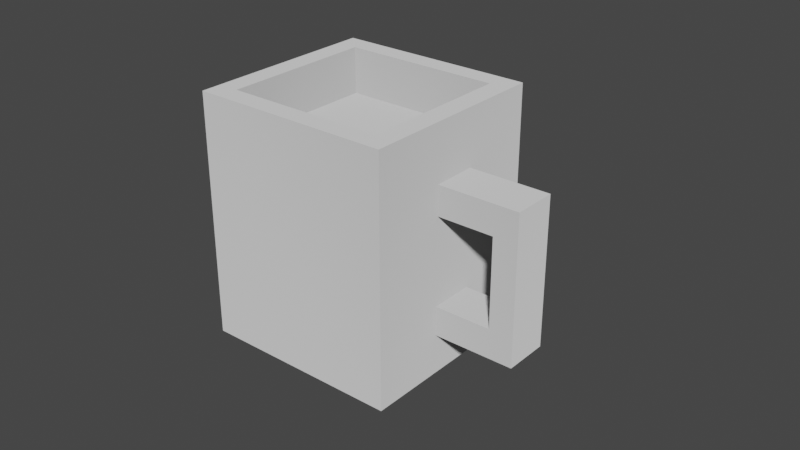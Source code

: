 # Source: Mug.blend  (saved by Blender 2.82.7; exported with 4.5.12 LTS)
import bpy
from mathutils import Matrix  # noqa: F401  (used for matrix-valued properties, if any)

bpy.ops.wm.read_factory_settings(use_empty=True)
scene = bpy.context.scene
scene.name = 'Scene'

# ---- collections
col_collection = bpy.data.collections.new('Collection'); scene.collection.children.link(col_collection)

# ---- images (referenced by path relative to the original .blend; pixels are not part of the script)
import os
ASSET_DIR = os.environ.get("B2B_ASSET_DIR", "")  # directory of the original .blend (textures are referenced by path, not embedded)
HERE = os.path.dirname(os.path.abspath(__file__))  # packed textures are extracted next to this script under _unpacked/

def load_image(name, relpath, width, height, colorspace="sRGB"):
    """Load a texture the original file referenced (path relative to the .blend, or extracted next to this script)."""
    p = next((c for c in (os.path.join(HERE, relpath), os.path.join(ASSET_DIR, relpath)) if relpath and os.path.exists(c)), "")
    if p:
        img = bpy.data.images.load(p, check_existing=True)
        img.name = name
    else:  # same state as the original file: an image datablock whose file is absent (Cycles renders it pink)
        img = bpy.data.images.new(name, width, height)
        img.source = "FILE"
        img.filepath = "//" + (relpath or name)
    img.colorspace_settings.name = colorspace
    return img
img_cupbaked_png = load_image('CupBaked.png', 'Textures/CupBaked.png', 1024, 1024, 'sRGB')

# ---- materials (node trees are filled in below, after node groups)
mat_cup = bpy.data.materials.new('Cup')
mat_cup.use_transparent_shadow = False
mat_cup.diffuse_color = (0.9529, 0.9529, 0.9529, 1.0)
mat_cup.roughness = 0.8586
mat_cup.specular_intensity = 0.0
mat_cup.metallic = 1.0

# ---- material node trees
mat_cup.use_nodes = True; mat_cup.node_tree.nodes.clear()
_N = mat_cup.node_tree.nodes; _L = mat_cup.node_tree.links
n0 = _N.new('ShaderNodeOutputMaterial'); n0.name = 'Material Output'; n0.location = (300, 300)
n1 = _N.new('ShaderNodeBsdfDiffuse'); n1.name = 'Diffuse BSDF'; n1.location = (10, 300)
n1.inputs[0].default_value = (0.5596, 0.5596, 0.5596, 1.0)
n1.inputs[1].default_value = 0.8586
n2 = _N.new('ShaderNodeTexImage'); n2.name = 'Image Texture'; n2.location = (-266, 143)
n2.image = img_cupbaked_png
_L.new(n1.outputs[0], n0.inputs[0])
n0.is_active_output = True

# ---- world
world_world = bpy.data.worlds.new('World'); scene.world = world_world
world_world.use_nodes = True; world_world.node_tree.nodes.clear()
_N = world_world.node_tree.nodes; _L = world_world.node_tree.links
n0 = _N.new('ShaderNodeOutputWorld'); n0.name = 'World Output'; n0.location = (300, 300)
n1 = _N.new('ShaderNodeBackground'); n1.name = 'Background'; n1.location = (10, 300)
n1.inputs[0].default_value = (0.05088, 0.05088, 0.05088, 1.0)
_L.new(n1.outputs[0], n0.inputs[0])
n0.is_active_output = True
world_world.color = (0.05088, 0.05088, 0.05088)
world_world.use_sun_shadow = False
world_world.sun_shadow_jitter_overblur = 0.0

# ---- meshes
me_mesh_007 = bpy.data.meshes.new('Mesh.007')
me_mesh_007.from_pydata([(-0.297, 0.287, -0.723), (-0.297, -0.287, -0.723), (-0.297, 0.287, 2.98e-08), (-0.297, -0.287, 2.98e-08), (0.297, 0.287, 2.98e-08), (0.297, -0.287, 2.98e-08), (0.297, 0.287, -0.723), (0.297, -0.287, -0.723), (-0.2349, 0.227, 2.98e-08), (-0.2349, -0.227, 2.98e-08), (0.2349, -0.227, 2.98e-08), (0.2349, 0.227, 2.98e-08), (-0.2349, 0.227, -0.1376), (-0.2349, -0.227, -0.1376), (0.2349, -0.227, -0.1376), (0.2349, 0.227, -0.1376), (-0.297, 0.287, -0.1661), (-0.297, -0.287, -0.1661), (0.297, -0.287, -0.1661), (0.297, 0.287, -0.1661), (-0.297, 0.287, -0.6034), (-0.297, -0.287, -0.6034), (0.297, -0.287, -0.6034), (0.297, 0.287, -0.6034), (-0.297, 0.06582, -0.723), (-0.297, -0.06584, -0.723), (0.297, -0.06582, -0.723), (0.297, 0.06584, -0.723), (0.297, -0.06582, -0.6034), (0.297, 0.06584, -0.6034), (0.297, -0.06582, -0.1661), (0.297, 0.06584, -0.1661), (0.297, -0.06582, 2.98e-08), (0.297, 0.06584, 2.98e-08), (0.2349, -0.06583, 2.98e-08), (0.2349, 0.06584, 2.98e-08), (0.2349, -0.06583, -0.1376), (0.2349, 0.06584, -0.1376), (-0.2349, -0.06584, -0.1376), (-0.2349, 0.06583, -0.1376), (-0.2349, -0.06584, 2.98e-08), (-0.2349, 0.06583, 2.98e-08), (-0.297, -0.06584, 2.98e-08), (-0.297, 0.06582, 2.98e-08), (-0.297, -0.06584, -0.1661), (-0.297, 0.06582, -0.1661), (-0.297, -0.06584, -0.6034), (-0.297, 0.06582, -0.6034), (0.5378, 0.06585, -0.6034), (0.5378, -0.06582, -0.6034), (0.5378, 0.06585, -0.1661), (0.5378, -0.06582, -0.1661), (0.297, -0.287, -0.3847), (-0.297, -0.287, -0.3847), (-0.297, -0.06584, -0.3847), (-0.297, 0.06582, -0.3847), (-0.297, 0.287, -0.3847), (0.297, 0.287, -0.3847), (0.297, 0.06584, -0.3847), (0.5378, 0.06585, -0.3847), (0.5378, -0.06582, -0.3847), (0.297, -0.06582, -0.3847), (0.297, -0.287, -0.2535), (-0.297, -0.287, -0.2535), (-0.297, -0.06584, -0.2535), (-0.297, 0.06582, -0.2535), (-0.297, 0.287, -0.2535), (0.297, 0.287, -0.2535), (0.297, 0.06584, -0.2535), (0.5378, 0.06585, -0.2535), (0.5378, -0.06582, -0.2535), (0.297, -0.06582, -0.2535), (-0.297, 0.287, -0.5159), (-0.297, 0.06582, -0.5159), (-0.297, -0.06584, -0.5159), (-0.297, -0.287, -0.5159), (0.297, -0.287, -0.5159), (0.297, -0.06582, -0.5159), (0.5378, -0.06582, -0.5159), (0.5378, 0.06585, -0.5159), (0.297, 0.06584, -0.5159), (0.297, 0.287, -0.5159), (0.4655, 0.06585, -0.6034), (0.4655, 0.06585, -0.5159), (0.4655, 0.06585, -0.3847), (0.4655, 0.06585, -0.2535), (0.4655, 0.06585, -0.1661), (0.4655, -0.06582, -0.1661), (0.4655, -0.06582, -0.2535), (0.4655, -0.06582, -0.3847), (0.4655, -0.06582, -0.5159), (0.4655, -0.06582, -0.6034)], [], [(5, 3, 17), (17, 18, 5), (16, 2, 4), (4, 19, 16), (3, 5, 10), (10, 9, 3), (8, 11, 4), (4, 2, 8), (10, 14, 13), (13, 9, 10), (8, 12, 15), (15, 11, 8), (76, 52, 53), (53, 75, 76), (72, 56, 57), (57, 81, 72), (22, 21, 1), (1, 7, 22), (6, 0, 20), (20, 23, 6), (47, 24, 25), (25, 46, 47), (27, 26, 25), (25, 24, 27), (29, 28, 26), (26, 27, 29), (59, 60, 78), (78, 79, 59), (31, 33, 32), (32, 30, 31), (33, 35, 34), (34, 32, 33), (35, 37, 36), (36, 34, 35), (37, 39, 38), (38, 36, 37), (39, 41, 40), (40, 38, 39), (41, 43, 42), (42, 40, 41), (43, 45, 44), (44, 42, 43), (54, 55, 73), (73, 74, 54), (44, 17, 3), (3, 42, 44), (13, 14, 36), (36, 38, 13), (5, 18, 30), (30, 32, 5), (1, 25, 26), (26, 7, 1), (40, 42, 3), (3, 9, 40), (32, 34, 10), (10, 5, 32), (13, 38, 40), (40, 9, 13), (34, 36, 14), (14, 10, 34), (54, 74, 75), (75, 53, 54), (77, 61, 52), (52, 76, 77), (25, 1, 21), (21, 46, 25), (28, 22, 7), (7, 26, 28), (6, 27, 24), (24, 0, 6), (27, 6, 23), (23, 29, 27), (58, 80, 81), (81, 57, 58), (31, 19, 4), (4, 33, 31), (11, 35, 33), (33, 4, 11), (15, 37, 35), (35, 11, 15), (39, 37, 15), (15, 12, 39), (41, 39, 12), (12, 8, 41), (43, 41, 8), (8, 2, 43), (16, 45, 43), (43, 2, 16), (72, 73, 55), (55, 56, 72), (20, 0, 24), (24, 47, 20), (48, 49, 91), (91, 82, 48), (59, 79, 83), (83, 84, 59), (87, 51, 50), (50, 86, 87), (89, 90, 78), (78, 60, 89), (63, 53, 52), (52, 62, 63), (63, 64, 54), (54, 53, 63), (54, 64, 65), (65, 55, 54), (56, 55, 65), (65, 66, 56), (67, 57, 56), (56, 66, 67), (67, 68, 58), (58, 57, 67), (85, 69, 59), (59, 84, 85), (70, 60, 59), (59, 69, 70), (89, 60, 70), (70, 88, 89), (71, 62, 52), (52, 61, 71), (18, 17, 63), (63, 62, 18), (44, 64, 63), (63, 17, 44), (64, 44, 45), (45, 65, 64), (45, 16, 66), (66, 65, 45), (66, 16, 19), (19, 67, 66), (19, 31, 68), (68, 67, 19), (85, 86, 50), (50, 69, 85), (50, 51, 70), (70, 69, 50), (88, 70, 51), (51, 87, 88), (18, 62, 71), (71, 30, 18), (47, 73, 72), (72, 20, 47), (47, 46, 74), (74, 73, 47), (75, 74, 46), (46, 21, 75), (76, 75, 21), (21, 22, 76), (77, 76, 22), (22, 28, 77), (91, 49, 78), (78, 90, 91), (79, 78, 49), (49, 48, 79), (79, 48, 82), (82, 83, 79), (80, 29, 23), (23, 81, 80), (20, 72, 81), (81, 23, 20), (80, 83, 82), (82, 29, 80), (31, 86, 85), (85, 68, 31), (87, 86, 31), (31, 30, 87), (87, 30, 71), (71, 88, 87), (28, 91, 90), (90, 77, 28), (82, 91, 28), (28, 29, 82), (68, 85, 88), (88, 71, 68), (89, 88, 85), (85, 84, 89), (90, 89, 84), (84, 83, 90), (77, 90, 83), (83, 80, 77), (77, 80, 58), (58, 61, 77), (71, 61, 58), (58, 68, 71)])
me_mesh_007.polygons.foreach_set('use_smooth', [True] * 184)
_k = set([(0, 6), (0, 20), (0, 24), (1, 7), (1, 21), (1, 25), (2, 4), (2, 16), (2, 43), (3, 5), (3, 17), (3, 42), (4, 19), (4, 33), (5, 18), (5, 32), (6, 23), (6, 27), (7, 22), (7, 26), (8, 11), (8, 12), (8, 41), (9, 10), (9, 13), (9, 40), (10, 14), (10, 34), (11, 15), (11, 35), (12, 15), (12, 39), (13, 14), (13, 38), (14, 36), (15, 37), (16, 66), (17, 63), (18, 62), (19, 67), (20, 72), (21, 75), (22, 76), (23, 81), (24, 25), (26, 27), (28, 29), (28, 77), (28, 91), (29, 80), (29, 82), (30, 31), (30, 71), (30, 87), (31, 68), (31, 86), (32, 33), (34, 35), (36, 37), (38, 39), (40, 41), (42, 43), (48, 49), (48, 79), (48, 82), (49, 78), (49, 91), (50, 51), (50, 69), (50, 86), (51, 70), (51, 87), (52, 62), (52, 76), (53, 63), (53, 75), (56, 66), (56, 72), (57, 67), (57, 81), (59, 69), (59, 79), (60, 70), (60, 78), (68, 71), (68, 85), (71, 88), (77, 80), (77, 90), (80, 83), (83, 84), (83, 90), (84, 85), (85, 88), (88, 89), (89, 90)])
me_mesh_007.attributes.new('sharp_edge', 'BOOLEAN', 'EDGE').data.foreach_set('value', [ (min(e.vertices), max(e.vertices)) in _k for e in me_mesh_007.edges])
_uv = me_mesh_007.uv_layers.new(name='UVChannel_1')
_uv.uv.foreach_set('vector', [0.6112, 0.3632, 0.3269, 0.3632, 0.3269, 0.2838, 0.3269, 0.2838, 0.6112, 0.2838, 0.6112, 0.3632, 0.01421, 0.09674, 0.01421, 0.0173, 0.2985, 0.0173, 0.2985, 0.0173, 0.2985, 0.09674, 0.01421, 0.09674, 0.6181, 0.6789, 0.6181, 0.3947, 0.6468, 0.4244, 0.6468, 0.4244, 0.6468, 0.6492, 0.6181, 0.6789, 0.8641, 0.6492, 0.8641, 0.4244, 0.8928, 0.3947, 0.8928, 0.3947, 0.8928, 0.6789, 0.8641, 0.6492, 0.9967, 0.236, 0.9309, 0.236, 0.9309, 0.01124, 0.9309, 0.01124, 0.9967, 0.01124, 0.9967, 0.236, 0.9098, 0.3918, 0.9757, 0.3918, 0.9757, 0.6166, 0.9757, 0.6166, 0.9098, 0.6166, 0.9098, 0.3918, 0.6112, 0.1164, 0.6112, 0.1792, 0.3269, 0.1792, 0.3269, 0.1792, 0.3269, 0.1164, 0.6112, 0.1164, 0.01421, 0.2641, 0.01421, 0.2014, 0.2985, 0.2014, 0.2985, 0.2014, 0.2985, 0.2641, 0.01421, 0.2641, 0.6112, 0.07453, 0.3269, 0.07453, 0.3269, 0.0173, 0.3269, 0.0173, 0.6112, 0.0173, 0.6112, 0.07453, 0.2985, 0.3632, 0.01421, 0.3632, 0.01421, 0.306, 0.01421, 0.306, 0.2985, 0.306, 0.2985, 0.3632, 0.1196, 0.455, 0.1196, 0.3978, 0.1826, 0.3978, 0.1826, 0.3978, 0.1826, 0.455, 0.1196, 0.455, 0.808, 0.2984, 0.745, 0.2984, 0.745, 0.01421, 0.745, 0.01421, 0.808, 0.01421, 0.808, 0.2984, 0.4848, 0.455, 0.4218, 0.455, 0.4218, 0.3978, 0.4218, 0.3978, 0.4848, 0.3978, 0.4848, 0.455, 0.5382, 0.8761, 0.6012, 0.8761, 0.6012, 0.9389, 0.6012, 0.9389, 0.5382, 0.9389, 0.5382, 0.8761, 0.4848, 0.6643, 0.4848, 0.7437, 0.4218, 0.7437, 0.4218, 0.7437, 0.4218, 0.6643, 0.4848, 0.6643, 0.787, 0.3947, 0.787, 0.4244, 0.7239, 0.4244, 0.7239, 0.4244, 0.7239, 0.3947, 0.787, 0.3947, 0.13, 0.849, 0.1959, 0.849, 0.1959, 0.912, 0.1959, 0.912, 0.13, 0.912, 0.13, 0.849, 0.7554, 0.7044, 0.7554, 0.9292, 0.6924, 0.9292, 0.6924, 0.9292, 0.6924, 0.7044, 0.7554, 0.7044, 0.2025, 0.849, 0.2683, 0.849, 0.2683, 0.912, 0.2683, 0.912, 0.2025, 0.912, 0.2025, 0.849, 0.787, 0.6492, 0.787, 0.6789, 0.7239, 0.6789, 0.7239, 0.6789, 0.7239, 0.6492, 0.787, 0.6492, 0.1196, 0.7437, 0.1196, 0.6643, 0.1826, 0.6643, 0.1826, 0.6643, 0.1826, 0.7437, 0.1196, 0.7437, 0.1826, 0.5597, 0.1196, 0.5597, 0.1196, 0.4969, 0.1196, 0.4969, 0.1826, 0.4969, 0.1826, 0.5597, 0.1826, 0.6643, 0.2884, 0.6643, 0.2884, 0.7437, 0.2884, 0.7437, 0.1826, 0.7437, 0.1826, 0.6643, 0.6152, 0.9292, 0.6152, 0.7044, 0.6924, 0.7044, 0.6924, 0.7044, 0.6924, 0.9292, 0.6152, 0.9292, 0.3159, 0.7437, 0.3159, 0.6643, 0.4218, 0.6643, 0.4218, 0.6643, 0.4218, 0.7437, 0.3159, 0.7437, 0.6391, 0.01421, 0.745, 0.01421, 0.745, 0.2984, 0.745, 0.2984, 0.6391, 0.2984, 0.6391, 0.01421, 0.7239, 0.6492, 0.7239, 0.6789, 0.6181, 0.6789, 0.6181, 0.6789, 0.6468, 0.6492, 0.7239, 0.6492, 0.7239, 0.3947, 0.7239, 0.4244, 0.6468, 0.4244, 0.6468, 0.4244, 0.6181, 0.3947, 0.7239, 0.3947, 0.2025, 0.9891, 0.2025, 0.912, 0.2683, 0.912, 0.2683, 0.912, 0.2683, 0.9891, 0.2025, 0.9891, 0.13, 0.912, 0.1959, 0.912, 0.1959, 0.9891, 0.1959, 0.9891, 0.13, 0.9891, 0.13, 0.912, 0.1826, 0.5597, 0.1826, 0.4969, 0.2884, 0.4969, 0.2884, 0.4969, 0.2884, 0.5597, 0.1826, 0.5597, 0.4218, 0.4969, 0.4218, 0.5597, 0.3159, 0.5597, 0.3159, 0.5597, 0.3159, 0.4969, 0.4218, 0.4969, 0.1826, 0.3978, 0.2884, 0.3978, 0.2884, 0.455, 0.2884, 0.455, 0.1826, 0.455, 0.1826, 0.3978, 0.4218, 0.455, 0.3159, 0.455, 0.3159, 0.3978, 0.3159, 0.3978, 0.4218, 0.3978, 0.4218, 0.455, 0.9138, 0.2984, 0.808, 0.2984, 0.808, 0.01421, 0.808, 0.01421, 0.9138, 0.01421, 0.9138, 0.2984, 0.4848, 0.3978, 0.5906, 0.3978, 0.5906, 0.455, 0.5906, 0.455, 0.4848, 0.455, 0.4848, 0.3978, 0.4848, 0.5597, 0.4848, 0.4969, 0.5906, 0.4969, 0.5906, 0.4969, 0.5906, 0.5597, 0.4848, 0.5597, 0.4848, 0.6643, 0.5906, 0.6643, 0.5906, 0.7437, 0.5906, 0.7437, 0.4848, 0.7437, 0.4848, 0.6643, 0.8641, 0.4244, 0.787, 0.4244, 0.787, 0.3947, 0.787, 0.3947, 0.8928, 0.3947, 0.8641, 0.4244, 0.1959, 0.7719, 0.1959, 0.849, 0.13, 0.849, 0.13, 0.849, 0.13, 0.7719, 0.1959, 0.7719, 0.7554, 0.9292, 0.7554, 0.7044, 0.8325, 0.7044, 0.8325, 0.7044, 0.8325, 0.9292, 0.7554, 0.9292, 0.2683, 0.849, 0.2025, 0.849, 0.2025, 0.7719, 0.2025, 0.7719, 0.2683, 0.7719, 0.2683, 0.849, 0.787, 0.6789, 0.787, 0.6492, 0.8641, 0.6492, 0.8641, 0.6492, 0.8928, 0.6789, 0.787, 0.6789, 0.01374, 0.6643, 0.1196, 0.6643, 0.1196, 0.7437, 0.1196, 0.7437, 0.01374, 0.7437, 0.01374, 0.6643, 0.01374, 0.4969, 0.1196, 0.4969, 0.1196, 0.5597, 0.1196, 0.5597, 0.01374, 0.5597, 0.01374, 0.4969, 0.01374, 0.455, 0.01374, 0.3978, 0.1196, 0.3978, 0.1196, 0.3978, 0.1196, 0.455, 0.01374, 0.455, 0.3303, 0.7668, 0.3933, 0.7668, 0.3933, 0.8014, 0.3933, 0.8014, 0.3303, 0.8014, 0.3303, 0.7668, 0.121, 0.8761, 0.121, 0.9389, 0.08641, 0.9389, 0.08641, 0.9389, 0.08641, 0.8761, 0.121, 0.8761, 0.3996, 0.8014, 0.3996, 0.7668, 0.4626, 0.7668, 0.4626, 0.7668, 0.4626, 0.8014, 0.3996, 0.8014, 0.8837, 0.8082, 0.8837, 0.871, 0.8491, 0.871, 0.8491, 0.871, 0.8491, 0.8082, 0.8837, 0.8082, 0.3269, 0.2419, 0.3269, 0.1792, 0.6112, 0.1792, 0.6112, 0.1792, 0.6112, 0.2419, 0.3269, 0.2419, 0.2884, 0.6224, 0.1826, 0.6224, 0.1826, 0.5597, 0.1826, 0.5597, 0.2884, 0.5597, 0.2884, 0.6224, 0.1826, 0.5597, 0.1826, 0.6224, 0.1196, 0.6224, 0.1196, 0.6224, 0.1196, 0.5597, 0.1826, 0.5597, 0.01374, 0.5597, 0.1196, 0.5597, 0.1196, 0.6224, 0.1196, 0.6224, 0.01374, 0.6224, 0.01374, 0.5597, 0.2985, 0.1386, 0.2985, 0.2014, 0.01421, 0.2014, 0.01421, 0.2014, 0.01421, 0.1386, 0.2985, 0.1386, 0.5906, 0.6224, 0.4848, 0.6224, 0.4848, 0.5597, 0.4848, 0.5597, 0.5906, 0.5597, 0.5906, 0.6224, 0.08641, 0.8133, 0.121, 0.8133, 0.121, 0.8761, 0.121, 0.8761, 0.08641, 0.8761, 0.08641, 0.8133, 0.6012, 0.8133, 0.6012, 0.8761, 0.5382, 0.8761, 0.5382, 0.8761, 0.5382, 0.8133, 0.6012, 0.8133, 0.8837, 0.8082, 0.8491, 0.8082, 0.8491, 0.7454, 0.8491, 0.7454, 0.8837, 0.7454, 0.8837, 0.8082, 0.4218, 0.6224, 0.3159, 0.6224, 0.3159, 0.5597, 0.3159, 0.5597, 0.4218, 0.5597, 0.4218, 0.6224, 0.6112, 0.2838, 0.3269, 0.2838, 0.3269, 0.2419, 0.3269, 0.2419, 0.6112, 0.2419, 0.6112, 0.2838, 0.1826, 0.6643, 0.1826, 0.6224, 0.2884, 0.6224, 0.2884, 0.6224, 0.2884, 0.6643, 0.1826, 0.6643, 0.1826, 0.6224, 0.1826, 0.6643, 0.1196, 0.6643, 0.1196, 0.6643, 0.1196, 0.6224, 0.1826, 0.6224, 0.1196, 0.6643, 0.01374, 0.6643, 0.01374, 0.6224, 0.01374, 0.6224, 0.1196, 0.6224, 0.1196, 0.6643, 0.01421, 0.1386, 0.01421, 0.09674, 0.2985, 0.09674, 0.2985, 0.09674, 0.2985, 0.1386, 0.01421, 0.1386, 0.5906, 0.6643, 0.4848, 0.6643, 0.4848, 0.6224, 0.4848, 0.6224, 0.5906, 0.6224, 0.5906, 0.6643, 0.08641, 0.8133, 0.08641, 0.7715, 0.121, 0.7715, 0.121, 0.7715, 0.121, 0.8133, 0.08641, 0.8133, 0.5382, 0.7715, 0.6012, 0.7715, 0.6012, 0.8133, 0.6012, 0.8133, 0.5382, 0.8133, 0.5382, 0.7715, 0.8837, 0.7454, 0.8491, 0.7454, 0.8491, 0.7036, 0.8491, 0.7036, 0.8837, 0.7036, 0.8837, 0.7454, 0.3159, 0.6643, 0.3159, 0.6224, 0.4218, 0.6224, 0.4218, 0.6224, 0.4218, 0.6643, 0.3159, 0.6643, 0.1196, 0.455, 0.1196, 0.4969, 0.01374, 0.4969, 0.01374, 0.4969, 0.01374, 0.455, 0.1196, 0.455, 0.1196, 0.455, 0.1826, 0.455, 0.1826, 0.4969, 0.1826, 0.4969, 0.1196, 0.4969, 0.1196, 0.455, 0.2884, 0.4969, 0.1826, 0.4969, 0.1826, 0.455, 0.1826, 0.455, 0.2884, 0.455, 0.2884, 0.4969, 0.6112, 0.1164, 0.3269, 0.1164, 0.3269, 0.07453, 0.3269, 0.07453, 0.6112, 0.07453, 0.6112, 0.1164, 0.4218, 0.4969, 0.3159, 0.4969, 0.3159, 0.455, 0.3159, 0.455, 0.4218, 0.455, 0.4218, 0.4969, 0.8837, 0.9128, 0.8491, 0.9128, 0.8491, 0.871, 0.8491, 0.871, 0.8837, 0.871, 0.8837, 0.9128, 0.5382, 0.9389, 0.6012, 0.9389, 0.6012, 0.9807, 0.6012, 0.9807, 0.5382, 0.9807, 0.5382, 0.9389, 0.121, 0.9389, 0.121, 0.9807, 0.08641, 0.9807, 0.08641, 0.9807, 0.08641, 0.9389, 0.121, 0.9389, 0.4848, 0.4969, 0.4848, 0.455, 0.5906, 0.455, 0.5906, 0.455, 0.5906, 0.4969, 0.4848, 0.4969, 0.01421, 0.306, 0.01421, 0.2641, 0.2985, 0.2641, 0.2985, 0.2641, 0.2985, 0.306, 0.01421, 0.306, 0.005761, 0.9389, 0.08641, 0.9389, 0.08641, 0.9807, 0.08641, 0.9807, 0.005761, 0.9807, 0.005761, 0.9389, 0.005761, 0.7715, 0.08641, 0.7715, 0.08641, 0.8133, 0.08641, 0.8133, 0.005761, 0.8133, 0.005761, 0.7715, 0.3996, 0.8014, 0.4626, 0.8014, 0.4626, 0.882, 0.4626, 0.882, 0.3996, 0.882, 0.3996, 0.8014, 0.8837, 0.7036, 0.9644, 0.7036, 0.9644, 0.7454, 0.9644, 0.7454, 0.8837, 0.7454, 0.8837, 0.7036, 0.9644, 0.9128, 0.8837, 0.9128, 0.8837, 0.871, 0.8837, 0.871, 0.9644, 0.871, 0.9644, 0.9128, 0.3303, 0.8014, 0.3933, 0.8014, 0.3933, 0.882, 0.3933, 0.882, 0.3303, 0.882, 0.3303, 0.8014, 0.3996, 0.9724, 0.3996, 0.8918, 0.4626, 0.8918, 0.4626, 0.8918, 0.4626, 0.9724, 0.3996, 0.9724, 0.5319, 0.8301, 0.5319, 0.8929, 0.4689, 0.8929, 0.4689, 0.8929, 0.4689, 0.8301, 0.5319, 0.8301, 0.5319, 0.7673, 0.5319, 0.8301, 0.4689, 0.8301, 0.4689, 0.8301, 0.4689, 0.7673, 0.5319, 0.7673, 0.3303, 0.9724, 0.3303, 0.8918, 0.3933, 0.8918, 0.3933, 0.8918, 0.3933, 0.9724, 0.3303, 0.9724, 0.4218, 0.4969, 0.4848, 0.4969, 0.4848, 0.5597, 0.4848, 0.5597, 0.4218, 0.5597, 0.4218, 0.4969, 0.4218, 0.6224, 0.4218, 0.5597, 0.4848, 0.5597, 0.4848, 0.5597, 0.4848, 0.6224, 0.4218, 0.6224])
me_mesh_007.materials.append(mat_cup)
me_mesh_007.use_remesh_fix_poles = True
me_mesh_007.use_remesh_preserve_attributes = False
me_mesh_007.use_mirror_vertex_groups = False
me_mesh_007.update()
me_mesh_007.normals_split_custom_set([tuple(v) for v in zip(*[iter([3.035e-05, -1.0, 0.0, 3.035e-05, -1.0, 0.0, 3.035e-05, -1.0, 0.0, 3.035e-05, -1.0, 0.0, 3.035e-05, -1.0, 0.0, 3.035e-05, -1.0, 0.0, -2.885e-05, 1.0, 0.0, -2.885e-05, 1.0, 0.0, -2.885e-05, 1.0, 0.0, -2.885e-05, 1.0, 0.0, -2.885e-05, 1.0, 0.0, -2.885e-05, 1.0, 0.0, 1.127e-14, 0.0, 1.0, 0.0, 0.0, 1.0, 0.0, 0.0, 1.0, 0.0, 0.0, 1.0, 0.0, 0.0, 1.0, 1.127e-14, 0.0, 1.0, 0.0, 0.0, 1.0, 3.461e-15, 0.0, 1.0, 0.0, 0.0, 1.0, 0.0, 0.0, 1.0, 0.0, 0.0, 1.0, 0.0, 0.0, 1.0, -2.87e-05, 1.0, 0.0, -2.87e-05, 1.0, 0.0, -2.87e-05, 1.0, 0.0, -2.87e-05, 1.0, 0.0, -2.87e-05, 1.0, 0.0, -2.87e-05, 1.0, 0.0, 3.095e-05, -1.0, 0.0, 3.095e-05, -1.0, 0.0, 3.095e-05, -1.0, 0.0, 3.095e-05, -1.0, 0.0, 3.095e-05, -1.0, 0.0, 3.095e-05, -1.0, 0.0, 3.035e-05, -1.0, 0.0, 3.035e-05, -1.0, 0.0, 3.035e-05, -1.0, 0.0, 3.035e-05, -1.0, 0.0, 3.035e-05, -1.0, 0.0, 3.035e-05, -1.0, 0.0, -2.885e-05, 1.0, 0.0, -2.885e-05, 1.0, 0.0, -2.885e-05, 1.0, 0.0, -2.885e-05, 1.0, 0.0, -2.885e-05, 1.0, 0.0, -2.885e-05, 1.0, 0.0, 3.035e-05, -1.0, 0.0, 3.035e-05, -1.0, 0.0, 3.035e-05, -1.0, 0.0, 3.035e-05, -1.0, 0.0, 3.035e-05, -1.0, 0.0, 3.035e-05, -1.0, 0.0, -2.885e-05, 1.0, 0.0, -2.885e-05, 1.0, 0.0, -2.885e-05, 1.0, 0.0, -2.885e-05, 1.0, 0.0, -2.885e-05, 1.0, 0.0, -2.885e-05, 1.0, 0.0, -1.0, -3.123e-05, 0.0, -1.0, -3.106e-05, 0.0, -1.0, -3.222e-05, 0.0, -1.0, -3.222e-05, 0.0, -1.0, -3.234e-05, 0.0, -1.0, -3.123e-05, 0.0, 9.586e-08, 0.0, -1.0, 5.068e-08, 0.0, -1.0, 6.926e-08, 0.0, -1.0, 6.926e-08, 0.0, -1.0, 5.207e-08, 0.0, -1.0, 9.586e-08, 0.0, -1.0, 1.0, 2.709e-05, 0.0, 1.0, 2.851e-05, 0.0, 1.0, 2.73e-05, 0.0, 1.0, 2.73e-05, 0.0, 1.0, 2.619e-05, 0.0, 1.0, 2.709e-05, 0.0, 1.0, 3.579e-05, 2.504e-06, 1.0, 3.795e-05, 0.0, 1.0, 3.052e-05, 2.493e-06, 1.0, 3.052e-05, 2.493e-06, 1.0, 3.138e-05, 2.996e-07, 1.0, 3.579e-05, 2.504e-06, 1.0, 2.701e-05, 0.0, 1.0, 2.623e-05, 0.0, 1.0, 2.734e-05, 0.0, 1.0, 2.734e-05, 0.0, 1.0, 2.844e-05, 0.0, 1.0, 2.701e-05, 0.0, -6.859e-15, 0.0, 1.0, -3.215e-14, 0.0, 1.0, 2.386e-14, 0.0, 1.0, 2.386e-14, 0.0, 1.0, 5.434e-14, 0.0, 1.0, -6.859e-15, 0.0, 1.0, -1.0, -2.997e-05, 0.0, -1.0, -2.994e-05, 0.0, -1.0, -2.718e-05, 0.0, -1.0, -2.718e-05, 0.0, -1.0, -2.744e-05, 0.0, -1.0, -2.997e-05, 0.0, 1.964e-08, 0.0, 1.0, -3.011e-08, 0.0, 1.0, -1.964e-08, 0.0, 1.0, -1.964e-08, 0.0, 1.0, 3.011e-08, 0.0, 1.0, 1.964e-08, 0.0, 1.0, 1.0, 3.023e-05, 0.0, 1.0, 3.005e-05, 0.0, 1.0, 3.006e-05, 0.0, 1.0, 3.006e-05, 0.0, 1.0, 3.016e-05, 0.0, 1.0, 3.023e-05, 0.0, -1.524e-14, 0.0, 1.0, 0.0, 0.0, 1.0, -6.751e-15, 0.0, 1.0, -6.751e-15, 0.0, 1.0, -2.763e-14, 0.0, 1.0, -1.524e-14, 0.0, 1.0, -1.0, -3.121e-05, 0.0, -1.0, -3.122e-05, 0.0, -1.0, -3.231e-05, 0.0, -1.0, -3.231e-05, 0.0, -1.0, -3.232e-05, 0.0, -1.0, -3.121e-05, 0.0, -1.0, -3.228e-05, 0.0, -1.0, -3.126e-05, 0.0, -1.0, -3.117e-05, 0.0, -1.0, -3.117e-05, 0.0, -1.0, -3.222e-05, 0.0, -1.0, -3.228e-05, 0.0, -1.0, -3.231e-05, 0.0, -1.0, -3.013e-05, 0.0, -1.0, -3.011e-05, 0.0, -1.0, -3.011e-05, 0.0, -1.0, -3.232e-05, 0.0, -1.0, -3.231e-05, 0.0, 0.0, 0.0, 1.0, 0.0, 0.0, 1.0, 3.011e-08, 0.0, 1.0, 3.011e-08, 0.0, 1.0, -1.964e-08, 0.0, 1.0, 0.0, 0.0, 1.0, 1.0, 3.059e-05, 0.0, 1.0, 3.047e-05, 0.0, 1.0, 2.844e-05, 0.0, 1.0, 2.844e-05, 0.0, 1.0, 2.734e-05, 0.0, 1.0, 3.059e-05, 0.0, 2.289e-08, 0.0, -1.0, 6.926e-08, 0.0, -1.0, 5.068e-08, 0.0, -1.0, 5.068e-08, 0.0, -1.0, -1.973e-07, 0.0, -1.0, 2.289e-08, 0.0, -1.0, -2.763e-14, 0.0, 1.0, -6.751e-15, 0.0, 1.0, 1.127e-14, 0.0, 1.0, 1.127e-14, 0.0, 1.0, 0.0, 0.0, 1.0, -2.763e-14, 0.0, 1.0, 5.434e-14, 0.0, 1.0, 2.386e-14, 0.0, 1.0, 0.0, 0.0, 1.0, 0.0, 0.0, 1.0, 0.0, 0.0, 1.0, 5.434e-14, 0.0, 1.0, 1.0, 2.989e-05, 0.0, 1.0, 3.016e-05, 0.0, 1.0, 3.006e-05, 0.0, 1.0, 3.006e-05, 0.0, 1.0, 2.989e-05, 0.0, 1.0, 2.989e-05, 0.0, -1.0, -2.744e-05, 0.0, -1.0, -2.718e-05, 0.0, -1.0, -2.657e-05, 0.0, -1.0, -2.657e-05, 0.0, -1.0, -2.687e-05, 0.0, -1.0, -2.744e-05, 0.0, -1.0, -3.228e-05, 0.0, -1.0, -3.222e-05, 0.0, -1.0, -3.015e-05, 0.0, -1.0, -3.015e-05, 0.0, -1.0, -3.017e-05, 0.0, -1.0, -3.228e-05, 0.0, 1.0, 2.847e-05, 0.0, 1.0, 2.731e-05, 0.0, 1.0, 3.059e-05, 0.0, 1.0, 3.059e-05, 0.0, 1.0, 3.049e-05, 0.0, 1.0, 2.847e-05, 0.0, -1.0, -3.222e-05, 0.0, -1.0, -3.013e-05, 0.0, -1.0, -3.018e-05, 0.0, -1.0, -3.018e-05, 0.0, -1.0, -3.234e-05, 0.0, -1.0, -3.222e-05, 0.0, 1.0, 2.851e-05, 0.0, 1.0, 3.046e-05, 0.0, 1.0, 3.05e-05, 0.0, 1.0, 3.05e-05, 0.0, 1.0, 2.73e-05, 0.0, 1.0, 2.851e-05, 0.0, 1.522e-08, 0.0, -1.0, 9.586e-08, 0.0, -1.0, 5.207e-08, 0.0, -1.0, 5.207e-08, 0.0, -1.0, 1.107e-07, 0.0, -1.0, 1.522e-08, 0.0, -1.0, 1.0, 2.619e-05, 0.0, 1.0, 2.872e-05, 0.0, 1.0, 2.871e-05, 0.0, 1.0, 2.871e-05, 0.0, 1.0, 2.709e-05, 0.0, 1.0, 2.619e-05, 0.0, 1.0, 2.631e-05, 0.0, 1.0, 2.711e-05, 0.0, 1.0, 2.868e-05, 0.0, 1.0, 2.868e-05, 0.0, 1.0, 2.875e-05, 0.0, 1.0, 2.631e-05, 0.0, 1.0, 2.701e-05, 0.0, 1.0, 2.88e-05, 0.0, 1.0, 2.872e-05, 0.0, 1.0, 2.872e-05, 0.0, 1.0, 2.623e-05, 0.0, 1.0, 2.701e-05, 0.0, 3.461e-15, 0.0, 1.0, -3.215e-14, 0.0, 1.0, -6.859e-15, 0.0, 1.0, -6.859e-15, 0.0, 1.0, 0.0, 0.0, 1.0, 3.461e-15, 0.0, 1.0, -1.0, -3.172e-05, 0.0, -1.0, -2.994e-05, 0.0, -1.0, -2.997e-05, 0.0, -1.0, -2.997e-05, 0.0, -1.0, -3.157e-05, 0.0, -1.0, -3.172e-05, 0.0, -3.011e-08, 0.0, 1.0, 1.964e-08, 0.0, 1.0, 0.0, 0.0, 1.0, 0.0, 0.0, 1.0, 0.0, 0.0, 1.0, -3.011e-08, 0.0, 1.0, 1.0, 3.005e-05, 0.0, 1.0, 3.023e-05, 0.0, 1.0, 3.005e-05, 0.0, 1.0, 3.005e-05, 0.0, 1.0, 2.989e-05, 0.0, 1.0, 3.005e-05, 0.0, 0.0, 0.0, 1.0, -1.524e-14, 0.0, 1.0, 0.0, 0.0, 1.0, 0.0, 0.0, 1.0, 0.0, 0.0, 1.0, 0.0, 0.0, 1.0, -1.0, -2.796e-05, 0.0, -1.0, -3.122e-05, 0.0, -1.0, -3.121e-05, 0.0, -1.0, -3.121e-05, 0.0, -1.0, -2.799e-05, 0.0, -1.0, -2.796e-05, 0.0, -1.0, -2.806e-05, 0.0, -1.0, -3.117e-05, 0.0, -1.0, -3.126e-05, 0.0, -1.0, -3.126e-05, 0.0, -1.0, -2.811e-05, 0.0, -1.0, -2.806e-05, 0.0, -1.0, -2.794e-05, 0.0, -1.0, -2.788e-05, 0.0, -1.0, -3.106e-05, 0.0, -1.0, -3.106e-05, 0.0, -1.0, -3.123e-05, 0.0, -1.0, -2.794e-05, 0.0, 5.195e-07, 0.0, -1.0, -5.188e-07, 0.0, -1.0, -6.408e-08, 0.0, -1.0, -6.408e-08, 0.0, -1.0, 4.545e-07, 0.0, -1.0, 5.195e-07, 0.0, -1.0, -3.246e-05, 1.0, 4.88e-07, -3.591e-05, 1.0, 5.191e-07, -3.39e-05, 1.0, 6.902e-07, -3.39e-05, 1.0, 6.902e-07, -3.157e-05, 1.0, 0.0, -3.246e-05, 1.0, 4.88e-07, 1.789e-07, 0.0, 1.0, 3.917e-07, 0.0, 1.0, 1.251e-07, 0.0, 1.0, 1.251e-07, 0.0, 1.0, 8.071e-08, 0.0, 1.0, 1.789e-07, 0.0, 1.0, 3.425e-05, -1.0, 0.0, 3.297e-05, -1.0, 0.0, 3.425e-05, -1.0, 0.0, 3.425e-05, -1.0, 0.0, 3.425e-05, -1.0, 0.0, 3.425e-05, -1.0, 0.0, 3.035e-05, -1.0, 0.0, 3.035e-05, -1.0, 0.0, 3.035e-05, -1.0, 0.0, 3.035e-05, -1.0, 0.0, 3.035e-05, -1.0, 0.0, 3.035e-05, -1.0, 0.0, -1.0, -3.02e-05, 0.0, -1.0, -3.227e-05, 0.0, -1.0, -3.228e-05, 0.0, -1.0, -3.228e-05, 0.0, -1.0, -3.017e-05, 0.0, -1.0, -3.02e-05, 0.0, -1.0, -3.228e-05, 0.0, -1.0, -3.227e-05, 0.0, -1.0, -3.122e-05, 0.0, -1.0, -3.122e-05, 0.0, -1.0, -3.126e-05, 0.0, -1.0, -3.228e-05, 0.0, -1.0, -2.811e-05, 0.0, -1.0, -3.126e-05, 0.0, -1.0, -3.122e-05, 0.0, -1.0, -3.122e-05, 0.0, -1.0, -2.797e-05, 0.0, -1.0, -2.811e-05, 0.0, -2.885e-05, 1.0, 0.0, -2.885e-05, 1.0, 0.0, -2.885e-05, 1.0, 0.0, -2.885e-05, 1.0, 0.0, -2.885e-05, 1.0, 0.0, -2.885e-05, 1.0, 0.0, 1.0, 2.877e-05, 0.0, 1.0, 2.708e-05, 0.0, 1.0, 2.631e-05, 0.0, 1.0, 2.631e-05, 0.0, 1.0, 2.875e-05, 0.0, 1.0, 2.877e-05, 0.0, -3.078e-05, 1.0, 0.0, -3.157e-05, 1.0, 0.0, -3.246e-05, 1.0, 4.88e-07, -3.246e-05, 1.0, 4.88e-07, -3.157e-05, 1.0, 0.0, -3.078e-05, 1.0, 0.0, 1.0, 3.828e-05, 0.0, 1.0, 3.795e-05, 0.0, 1.0, 3.579e-05, 2.504e-06, 1.0, 3.579e-05, 2.504e-06, 1.0, 3.849e-05, 0.0, 1.0, 3.828e-05, 0.0, 3.425e-05, -1.0, 0.0, 3.425e-05, -1.0, 0.0, 3.425e-05, -1.0, 0.0, 3.425e-05, -1.0, 0.0, 3.297e-05, -1.0, 0.0, 3.425e-05, -1.0, 0.0, 1.0, 2.846e-05, 0.0, 1.0, 3.049e-05, 0.0, 1.0, 3.059e-05, 0.0, 1.0, 3.059e-05, 0.0, 1.0, 2.731e-05, 0.0, 1.0, 2.846e-05, 0.0, 3.035e-05, -1.0, 0.0, 3.035e-05, -1.0, 0.0, 3.035e-05, -1.0, 0.0, 3.035e-05, -1.0, 0.0, 3.035e-05, -1.0, 0.0, 3.035e-05, -1.0, 0.0, -1.0, -3.231e-05, 0.0, -1.0, -3.227e-05, 0.0, -1.0, -3.02e-05, 0.0, -1.0, -3.02e-05, 0.0, -1.0, -3.013e-05, 0.0, -1.0, -3.231e-05, 0.0, -1.0, -3.227e-05, 0.0, -1.0, -3.231e-05, 0.0, -1.0, -3.122e-05, 0.0, -1.0, -3.122e-05, 0.0, -1.0, -3.122e-05, 0.0, -1.0, -3.227e-05, 0.0, -1.0, -3.122e-05, 0.0, -1.0, -2.796e-05, 0.0, -1.0, -2.797e-05, 0.0, -1.0, -2.797e-05, 0.0, -1.0, -3.122e-05, 0.0, -1.0, -3.122e-05, 0.0, -2.885e-05, 1.0, 0.0, -2.885e-05, 1.0, 0.0, -2.885e-05, 1.0, 0.0, -2.885e-05, 1.0, 0.0, -2.885e-05, 1.0, 0.0, -2.885e-05, 1.0, 0.0, 1.0, 2.88e-05, 0.0, 1.0, 2.701e-05, 0.0, 1.0, 2.708e-05, 0.0, 1.0, 2.708e-05, 0.0, 1.0, 2.877e-05, 0.0, 1.0, 2.88e-05, 0.0, -3.078e-05, 1.0, 0.0, -3.039e-05, 1.0, 0.0, -3.157e-05, 1.0, 0.0, -3.157e-05, 1.0, 0.0, -3.157e-05, 1.0, 0.0, -3.078e-05, 1.0, 0.0, 1.0, 3.817e-05, 0.0, 1.0, 3.817e-05, 0.0, 1.0, 3.828e-05, 0.0, 1.0, 3.828e-05, 0.0, 1.0, 3.849e-05, 0.0, 1.0, 3.817e-05, 0.0, 3.297e-05, -1.0, 0.0, 3.425e-05, -1.0, 0.0, 3.425e-05, -1.0, 0.0, 3.425e-05, -1.0, 0.0, 3.233e-05, -1.0, 0.0, 3.297e-05, -1.0, 0.0, 1.0, 3.047e-05, 0.0, 1.0, 3.049e-05, 0.0, 1.0, 2.846e-05, 0.0, 1.0, 2.846e-05, 0.0, 1.0, 2.844e-05, 0.0, 1.0, 3.047e-05, 0.0, -1.0, -3.123e-05, 0.0, -1.0, -3.117e-05, 0.0, -1.0, -2.806e-05, 0.0, -1.0, -2.806e-05, 0.0, -1.0, -2.794e-05, 0.0, -1.0, -3.123e-05, 0.0, -1.0, -3.123e-05, 0.0, -1.0, -3.234e-05, 0.0, -1.0, -3.222e-05, 0.0, -1.0, -3.222e-05, 0.0, -1.0, -3.117e-05, 0.0, -1.0, -3.123e-05, 0.0, -1.0, -3.015e-05, 0.0, -1.0, -3.222e-05, 0.0, -1.0, -3.234e-05, 0.0, -1.0, -3.234e-05, 0.0, -1.0, -3.018e-05, 0.0, -1.0, -3.015e-05, 0.0, 3.035e-05, -1.0, 0.0, 3.035e-05, -1.0, 0.0, 3.035e-05, -1.0, 0.0, 3.035e-05, -1.0, 0.0, 3.035e-05, -1.0, 0.0, 3.035e-05, -1.0, 0.0, 1.0, 2.847e-05, 0.0, 1.0, 3.049e-05, 0.0, 1.0, 3.046e-05, 0.0, 1.0, 3.046e-05, 0.0, 1.0, 2.851e-05, 0.0, 1.0, 2.847e-05, 0.0, 3.233e-05, -1.0, 0.0, 3.425e-05, -1.0, 0.0, 3.425e-05, -1.0, 0.0, 3.425e-05, -1.0, 0.0, 3.297e-05, -1.0, 0.0, 3.233e-05, -1.0, 0.0, 1.0, 3.138e-05, 2.996e-07, 1.0, 3.052e-05, 2.493e-06, 1.0, 3.168e-05, -5.597e-06, 1.0, 3.168e-05, -5.597e-06, 1.0, 3.817e-05, -1.499e-05, 1.0, 3.138e-05, 2.996e-07, -3.591e-05, 1.0, 5.191e-07, -3.157e-05, 1.0, -4.57e-06, -3.162e-05, 1.0, -1.281e-06, -3.162e-05, 1.0, -1.281e-06, -3.39e-05, 1.0, 6.902e-07, -3.591e-05, 1.0, 5.191e-07, 1.0, 2.711e-05, 0.0, 1.0, 2.709e-05, 0.0, 1.0, 2.871e-05, 0.0, 1.0, 2.871e-05, 0.0, 1.0, 2.868e-05, 0.0, 1.0, 2.711e-05, 0.0, -2.885e-05, 1.0, 0.0, -2.885e-05, 1.0, 0.0, -2.885e-05, 1.0, 0.0, -2.885e-05, 1.0, 0.0, -2.885e-05, 1.0, 0.0, -2.885e-05, 1.0, 0.0, -2.922e-05, 1.0, 0.0, -3.39e-05, 1.0, 6.902e-07, -3.162e-05, 1.0, -1.281e-06, -3.162e-05, 1.0, -1.281e-06, -2.922e-05, 1.0, 0.0, -2.922e-05, 1.0, 0.0, -2.922e-05, 1.0, 0.0, -3.039e-05, 1.0, 0.0, -3.078e-05, 1.0, 0.0, -3.078e-05, 1.0, 0.0, -2.922e-05, 1.0, 0.0, -2.922e-05, 1.0, 0.0, 1.789e-07, 0.0, 1.0, 8.071e-08, 0.0, 1.0, 6.544e-08, 0.0, 1.0, 6.544e-08, 0.0, 1.0, -4.698e-09, 0.0, 1.0, 1.789e-07, 0.0, 1.0, 3.233e-05, -1.0, 0.0, 3.042e-05, -1.0, 0.0, 3.042e-05, -1.0, 0.0, 3.042e-05, -1.0, 0.0, 3.297e-05, -1.0, 0.0, 3.233e-05, -1.0, 0.0, 3.042e-05, -1.0, 0.0, 3.233e-05, -1.0, 0.0, 3.297e-05, -1.0, 0.0, 3.297e-05, -1.0, 0.0, 3.042e-05, -1.0, 0.0, 3.042e-05, -1.0, 0.0, 4.545e-07, 0.0, -1.0, -6.408e-08, 0.0, -1.0, -9.826e-08, 0.0, -1.0, -9.826e-08, 0.0, -1.0, -9.942e-08, 0.0, -1.0, 4.545e-07, 0.0, -1.0, -1.418e-07, 0.0, -1.0, -3.358e-07, 0.0, -1.0, -1.94e-07, 0.0, -1.0, -1.94e-07, 0.0, -1.0, 0.0, 0.0, -1.0, -1.418e-07, 0.0, -1.0, -1.0, -3.709e-05, 0.0, -1.0, -3.709e-05, 0.0, -1.0, -3.709e-05, 0.0, -1.0, -3.709e-05, 0.0, -1.0, -3.709e-05, 0.0, -1.0, -3.709e-05, 0.0, -1.0, -3.709e-05, 0.0, -1.0, -3.709e-05, 0.0, -1.0, -3.709e-05, 0.0, -1.0, -3.709e-05, 0.0, -1.0, -3.709e-05, 0.0, -1.0, -3.709e-05, 0.0, 0.0, 0.0, 1.0, 0.0, 0.0, 1.0, 0.0, 0.0, 1.0, 0.0, 0.0, 1.0, 0.0, 0.0, 1.0, 0.0, 0.0, 1.0, 1.0, 2.847e-05, 0.0, 1.0, 2.711e-05, 0.0, 1.0, 2.631e-05, 0.0, 1.0, 2.631e-05, 0.0, 1.0, 2.731e-05, 0.0, 1.0, 2.847e-05, 0.0, 1.0, 2.846e-05, 0.0, 1.0, 2.731e-05, 0.0, 1.0, 2.631e-05, 0.0, 1.0, 2.631e-05, 0.0, 1.0, 2.708e-05, 0.0, 1.0, 2.846e-05, 0.0])] * 3)])

# ---- objects
ob_geo_grp_mug = bpy.data.objects.new('geo_grp_mug', me_mesh_007)

# ---- transforms, parenting, visibility, modifiers, constraints
ob_geo_grp_mug.location = (0.0, 0.0, 0.0)
ob_geo_grp_mug.scale = (0.1097, 0.1097, 0.1097)
ob_geo_grp_mug.color = (0.8, 0.8, 0.8, 1.0)
ob_geo_grp_mug.lineart.crease_threshold = 0.0

# ---- collection membership
col_collection.objects.link(ob_geo_grp_mug)

# ---- scene / render settings (as saved in the file)
scene.frame_start = 1; scene.frame_end = 250; scene.frame_set(1)
scene.render.engine = 'BLENDER_EEVEE_NEXT'
scene.cycles.use_denoising = False
scene.cycles.samples = 128
scene.cycles.sampling_pattern = 'TABULATED_SOBOL'
scene.cycles.use_adaptive_sampling = False
scene.cycles.use_light_tree = False
scene.view_settings.view_transform = 'Filmic'
bpy.context.view_layer.update()

# ---- added for rendering (the .blend has no active camera and no usable light): camera, sun
cam_auto = bpy.data.cameras.new('AutoCamera')
cam_auto.lens = 50.0
cam_auto.sensor_width = 36.0
cam_auto.clip_end = 1000.0
ob_auto_camera = bpy.data.objects.new('AutoCamera', cam_auto)
scene.collection.objects.link(ob_auto_camera)
ob_auto_camera.location = (0.198246, -0.222054, 0.108389)
ob_auto_camera.rotation_euler = (1.09748, -7.21219e-08, 0.694738)
scene.camera = ob_auto_camera
light_auto_sun = bpy.data.lights.new('AutoSun', 'SUN')
light_auto_sun.energy = 3.0
light_auto_sun.angle = 0.0523599
ob_auto_sun = bpy.data.objects.new('AutoSun', light_auto_sun)
scene.collection.objects.link(ob_auto_sun)
ob_auto_sun.rotation_euler = (0.872665, 0.174533, 0.523599)
bpy.context.view_layer.update()
